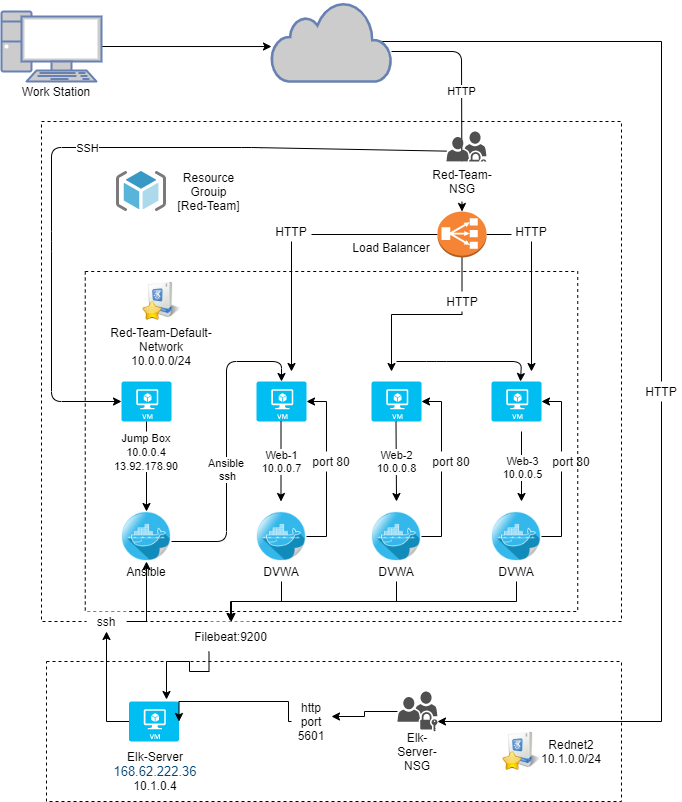

The diagram above was exported from draw.io. Its source (the exported page's mxGraphModel, read from the mxfile embedded in the PNG):
<mxGraphModel dx="2272" dy="1837" grid="1" gridSize="10" guides="1" tooltips="1" connect="1" arrows="1" fold="1" page="1" pageScale="1" pageWidth="850" pageHeight="1100" math="0" shadow="0">
  <root>
    <mxCell id="0" />
    <mxCell id="1" parent="0" />
    <mxCell id="E19JVOOELRpTCNLXbn9t-14" style="edgeStyle=orthogonalEdgeStyle;rounded=0;orthogonalLoop=1;jettySize=auto;html=1;exitX=0.91;exitY=0.5;exitDx=0;exitDy=0;exitPerimeter=0;" edge="1" parent="1" source="rbC4yp_t8uS12zCmhQ7O-2" target="E19JVOOELRpTCNLXbn9t-3">
      <mxGeometry relative="1" as="geometry">
        <mxPoint x="-120" y="760" as="targetPoint" />
        <Array as="points">
          <mxPoint x="-120" y="40" />
          <mxPoint x="-120" y="720" />
        </Array>
      </mxGeometry>
    </mxCell>
    <mxCell id="rbC4yp_t8uS12zCmhQ7O-2" value="" style="html=1;outlineConnect=0;fillColor=#CCCCCC;strokeColor=#6881B3;gradientColor=none;gradientDirection=north;strokeWidth=2;shape=mxgraph.networks.cloud;fontColor=#ffffff;" parent="1" vertex="1">
      <mxGeometry x="-510" width="120" height="80" as="geometry" />
    </mxCell>
    <mxCell id="rbC4yp_t8uS12zCmhQ7O-8" value="" style="verticalLabelPosition=bottom;html=1;verticalAlign=top;align=center;strokeColor=none;fillColor=#00BEF2;shape=mxgraph.azure.virtual_machine;" parent="1" vertex="1">
      <mxGeometry x="-525" y="380" width="50" height="40" as="geometry" />
    </mxCell>
    <mxCell id="rbC4yp_t8uS12zCmhQ7O-9" value="" style="verticalLabelPosition=bottom;html=1;verticalAlign=top;align=center;strokeColor=none;fillColor=#00BEF2;shape=mxgraph.azure.virtual_machine;" parent="1" vertex="1">
      <mxGeometry x="-660" y="380" width="50" height="40" as="geometry" />
    </mxCell>
    <mxCell id="rbC4yp_t8uS12zCmhQ7O-10" value="" style="verticalLabelPosition=bottom;html=1;verticalAlign=top;align=center;strokeColor=none;fillColor=#00BEF2;shape=mxgraph.azure.virtual_machine;" parent="1" vertex="1">
      <mxGeometry x="-410" y="380" width="50" height="40" as="geometry" />
    </mxCell>
    <mxCell id="lYbALtlQnc7VPesSpJyh-41" style="edgeStyle=orthogonalEdgeStyle;rounded=0;orthogonalLoop=1;jettySize=auto;html=1;exitX=0;exitY=0.5;exitDx=0;exitDy=0;exitPerimeter=0;" parent="1" source="rbC4yp_t8uS12zCmhQ7O-11" edge="1">
      <mxGeometry relative="1" as="geometry">
        <mxPoint x="-490" y="370" as="targetPoint" />
      </mxGeometry>
    </mxCell>
    <mxCell id="lYbALtlQnc7VPesSpJyh-43" style="edgeStyle=orthogonalEdgeStyle;rounded=0;orthogonalLoop=1;jettySize=auto;html=1;exitX=1;exitY=0.5;exitDx=0;exitDy=0;exitPerimeter=0;" parent="1" source="rbC4yp_t8uS12zCmhQ7O-11" edge="1">
      <mxGeometry relative="1" as="geometry">
        <mxPoint x="-250" y="370" as="targetPoint" />
      </mxGeometry>
    </mxCell>
    <mxCell id="lYbALtlQnc7VPesSpJyh-46" style="edgeStyle=orthogonalEdgeStyle;rounded=0;orthogonalLoop=1;jettySize=auto;html=1;exitX=0.5;exitY=1;exitDx=0;exitDy=0;exitPerimeter=0;" parent="1" source="rbC4yp_t8uS12zCmhQ7O-11" edge="1">
      <mxGeometry relative="1" as="geometry">
        <mxPoint x="-390" y="370" as="targetPoint" />
      </mxGeometry>
    </mxCell>
    <mxCell id="rbC4yp_t8uS12zCmhQ7O-11" value="" style="outlineConnect=0;dashed=0;verticalLabelPosition=bottom;verticalAlign=top;align=center;html=1;shape=mxgraph.aws3.classic_load_balancer;fillColor=#F58534;gradientColor=none;" parent="1" vertex="1">
      <mxGeometry x="-344" y="210" width="49" height="46" as="geometry" />
    </mxCell>
    <mxCell id="lYbALtlQnc7VPesSpJyh-62" style="edgeStyle=orthogonalEdgeStyle;rounded=0;orthogonalLoop=1;jettySize=auto;html=1;exitX=1;exitY=0.5;exitDx=0;exitDy=0;entryX=1;entryY=0.5;entryDx=0;entryDy=0;entryPerimeter=0;" parent="1" source="rbC4yp_t8uS12zCmhQ7O-12" target="rbC4yp_t8uS12zCmhQ7O-8" edge="1">
      <mxGeometry relative="1" as="geometry" />
    </mxCell>
    <mxCell id="rbC4yp_t8uS12zCmhQ7O-12" value="" style="shape=image;html=1;verticalAlign=top;verticalLabelPosition=bottom;labelBackgroundColor=#ffffff;imageAspect=0;aspect=fixed;image=https://cdn4.iconfinder.com/data/icons/social-network-round-gloss-shine/128/docker-icon_copy.png" parent="1" vertex="1">
      <mxGeometry x="-525" y="510" width="50" height="50" as="geometry" />
    </mxCell>
    <mxCell id="lYbALtlQnc7VPesSpJyh-59" style="edgeStyle=orthogonalEdgeStyle;rounded=0;orthogonalLoop=1;jettySize=auto;html=1;exitX=1;exitY=0.5;exitDx=0;exitDy=0;entryX=1;entryY=0.5;entryDx=0;entryDy=0;entryPerimeter=0;" parent="1" source="rbC4yp_t8uS12zCmhQ7O-13" target="lYbALtlQnc7VPesSpJyh-1" edge="1">
      <mxGeometry relative="1" as="geometry" />
    </mxCell>
    <mxCell id="rbC4yp_t8uS12zCmhQ7O-13" value="" style="shape=image;html=1;verticalAlign=top;verticalLabelPosition=bottom;labelBackgroundColor=#ffffff;imageAspect=0;aspect=fixed;image=https://cdn4.iconfinder.com/data/icons/social-network-round-gloss-shine/128/docker-icon_copy.png" parent="1" vertex="1">
      <mxGeometry x="-290" y="510" width="50" height="50" as="geometry" />
    </mxCell>
    <mxCell id="lYbALtlQnc7VPesSpJyh-58" style="edgeStyle=orthogonalEdgeStyle;rounded=0;orthogonalLoop=1;jettySize=auto;html=1;exitX=1;exitY=0.5;exitDx=0;exitDy=0;entryX=1;entryY=0.5;entryDx=0;entryDy=0;entryPerimeter=0;" parent="1" source="rbC4yp_t8uS12zCmhQ7O-14" target="rbC4yp_t8uS12zCmhQ7O-10" edge="1">
      <mxGeometry relative="1" as="geometry" />
    </mxCell>
    <mxCell id="rbC4yp_t8uS12zCmhQ7O-14" value="" style="shape=image;html=1;verticalAlign=top;verticalLabelPosition=bottom;labelBackgroundColor=#ffffff;imageAspect=0;aspect=fixed;image=https://cdn4.iconfinder.com/data/icons/social-network-round-gloss-shine/128/docker-icon_copy.png" parent="1" vertex="1">
      <mxGeometry x="-410" y="510" width="50" height="50" as="geometry" />
    </mxCell>
    <mxCell id="E19JVOOELRpTCNLXbn9t-31" style="edgeStyle=orthogonalEdgeStyle;rounded=0;orthogonalLoop=1;jettySize=auto;html=1;exitX=1;exitY=0.5;exitDx=0;exitDy=0;exitPerimeter=0;entryX=0;entryY=0.563;entryDx=0;entryDy=0;entryPerimeter=0;" edge="1" parent="1" source="rbC4yp_t8uS12zCmhQ7O-15" target="rbC4yp_t8uS12zCmhQ7O-2">
      <mxGeometry relative="1" as="geometry" />
    </mxCell>
    <mxCell id="rbC4yp_t8uS12zCmhQ7O-15" value="" style="fontColor=#0066CC;verticalAlign=top;verticalLabelPosition=bottom;labelPosition=center;align=center;html=1;outlineConnect=0;fillColor=#CCCCCC;strokeColor=#6881B3;gradientColor=none;gradientDirection=north;strokeWidth=2;shape=mxgraph.networks.pc;" parent="1" vertex="1">
      <mxGeometry x="-780" y="10" width="100" height="70" as="geometry" />
    </mxCell>
    <mxCell id="rbC4yp_t8uS12zCmhQ7O-16" value="" style="aspect=fixed;html=1;points=[];align=center;image;fontSize=12;image=img/lib/mscae/ResourceGroup.svg;" parent="1" vertex="1">
      <mxGeometry x="-665" y="170" width="50" height="40" as="geometry" />
    </mxCell>
    <mxCell id="rbC4yp_t8uS12zCmhQ7O-18" value="" style="shape=image;html=1;verticalAlign=top;verticalLabelPosition=bottom;labelBackgroundColor=#ffffff;imageAspect=0;aspect=fixed;image=https://cdn2.iconfinder.com/data/icons/oxygen/128x128/apps/preferences-desktop-default-applications.png" parent="1" vertex="1">
      <mxGeometry x="-640" y="280" width="40" height="40" as="geometry" />
    </mxCell>
    <mxCell id="lYbALtlQnc7VPesSpJyh-1" value="" style="verticalLabelPosition=bottom;html=1;verticalAlign=top;align=center;strokeColor=none;fillColor=#00BEF2;shape=mxgraph.azure.virtual_machine;" parent="1" vertex="1">
      <mxGeometry x="-290" y="380" width="50" height="40" as="geometry" />
    </mxCell>
    <mxCell id="lYbALtlQnc7VPesSpJyh-10" value="HTTP" style="endArrow=classic;html=1;entryX=0.5;entryY=0;entryDx=0;entryDy=0;entryPerimeter=0;" parent="1" edge="1" target="rbC4yp_t8uS12zCmhQ7O-11">
      <mxGeometry x="-0.0435" relative="1" as="geometry">
        <mxPoint x="-390" y="50" as="sourcePoint" />
        <mxPoint x="-320" y="110" as="targetPoint" />
        <Array as="points">
          <mxPoint x="-320" y="50" />
        </Array>
        <mxPoint as="offset" />
      </mxGeometry>
    </mxCell>
    <mxCell id="lYbALtlQnc7VPesSpJyh-12" value="" style="shape=image;html=1;verticalAlign=top;verticalLabelPosition=bottom;labelBackgroundColor=#ffffff;imageAspect=0;aspect=fixed;image=https://cdn4.iconfinder.com/data/icons/social-network-round-gloss-shine/128/docker-icon_copy.png;strokeColor=#000000;fillColor=none;" parent="1" vertex="1">
      <mxGeometry x="-660" y="510" width="50" height="50" as="geometry" />
    </mxCell>
    <mxCell id="lYbALtlQnc7VPesSpJyh-13" value="" style="endArrow=classic;html=1;entryX=0;entryY=0.5;entryDx=0;entryDy=0;entryPerimeter=0;" parent="1" source="lYbALtlQnc7VPesSpJyh-51" target="rbC4yp_t8uS12zCmhQ7O-9" edge="1">
      <mxGeometry relative="1" as="geometry">
        <mxPoint x="-770" y="160" as="sourcePoint" />
        <mxPoint x="-730" y="470" as="targetPoint" />
        <Array as="points">
          <mxPoint x="-530" y="146" />
          <mxPoint x="-730" y="146" />
          <mxPoint x="-730" y="240" />
          <mxPoint x="-730" y="400" />
        </Array>
      </mxGeometry>
    </mxCell>
    <mxCell id="lYbALtlQnc7VPesSpJyh-14" value="SSH" style="edgeLabel;resizable=0;html=1;align=center;verticalAlign=middle;" parent="lYbALtlQnc7VPesSpJyh-13" connectable="0" vertex="1">
      <mxGeometry relative="1" as="geometry" />
    </mxCell>
    <mxCell id="lYbALtlQnc7VPesSpJyh-15" value="" style="endArrow=classic;html=1;entryX=0.5;entryY=0;entryDx=0;entryDy=0;exitX=0.5;exitY=1;exitDx=0;exitDy=0;exitPerimeter=0;startArrow=none;" parent="1" source="E19JVOOELRpTCNLXbn9t-25" target="lYbALtlQnc7VPesSpJyh-12" edge="1">
      <mxGeometry x="-0.1111" relative="1" as="geometry">
        <mxPoint x="-640" y="410" as="sourcePoint" />
        <mxPoint x="-540" y="410" as="targetPoint" />
        <mxPoint as="offset" />
      </mxGeometry>
    </mxCell>
    <mxCell id="lYbALtlQnc7VPesSpJyh-17" value="Ansible" style="text;html=1;strokeColor=none;fillColor=none;align=center;verticalAlign=middle;whiteSpace=wrap;rounded=0;" parent="1" vertex="1">
      <mxGeometry x="-655" y="560" width="40" height="20" as="geometry" />
    </mxCell>
    <mxCell id="lYbALtlQnc7VPesSpJyh-18" value="Resource Grouip&lt;br&gt;[Red-Team]" style="text;html=1;strokeColor=none;fillColor=none;align=center;verticalAlign=middle;whiteSpace=wrap;rounded=0;" parent="1" vertex="1">
      <mxGeometry x="-610" y="170" width="75" height="40" as="geometry" />
    </mxCell>
    <mxCell id="lYbALtlQnc7VPesSpJyh-19" value="Work Station" style="text;html=1;strokeColor=none;fillColor=none;align=center;verticalAlign=middle;whiteSpace=wrap;rounded=0;" parent="1" vertex="1">
      <mxGeometry x="-770" y="80" width="90" height="20" as="geometry" />
    </mxCell>
    <mxCell id="lYbALtlQnc7VPesSpJyh-20" value="Load Balancer" style="text;html=1;strokeColor=none;fillColor=none;align=center;verticalAlign=middle;whiteSpace=wrap;rounded=0;" parent="1" vertex="1">
      <mxGeometry x="-445" y="236" width="110" height="20" as="geometry" />
    </mxCell>
    <mxCell id="lYbALtlQnc7VPesSpJyh-21" value="Red-Team-Default-Network&lt;br&gt;10.0.0.0/24" style="text;html=1;strokeColor=none;fillColor=none;align=center;verticalAlign=middle;whiteSpace=wrap;rounded=0;" parent="1" vertex="1">
      <mxGeometry x="-680" y="320" width="120" height="50" as="geometry" />
    </mxCell>
    <mxCell id="E19JVOOELRpTCNLXbn9t-43" style="edgeStyle=orthogonalEdgeStyle;rounded=0;orthogonalLoop=1;jettySize=auto;html=1;exitX=0.5;exitY=1;exitDx=0;exitDy=0;" edge="1" parent="1" source="lYbALtlQnc7VPesSpJyh-25">
      <mxGeometry relative="1" as="geometry">
        <mxPoint x="-550" y="620" as="targetPoint" />
      </mxGeometry>
    </mxCell>
    <mxCell id="lYbALtlQnc7VPesSpJyh-25" value="DVWA" style="text;html=1;strokeColor=none;fillColor=none;align=center;verticalAlign=middle;whiteSpace=wrap;rounded=0;" parent="1" vertex="1">
      <mxGeometry x="-520" y="560" width="40" height="20" as="geometry" />
    </mxCell>
    <mxCell id="E19JVOOELRpTCNLXbn9t-44" style="edgeStyle=orthogonalEdgeStyle;rounded=0;orthogonalLoop=1;jettySize=auto;html=1;exitX=0.5;exitY=1;exitDx=0;exitDy=0;" edge="1" parent="1" source="lYbALtlQnc7VPesSpJyh-26">
      <mxGeometry relative="1" as="geometry">
        <mxPoint x="-550" y="630" as="targetPoint" />
        <Array as="points">
          <mxPoint x="-385" y="600" />
          <mxPoint x="-550" y="600" />
        </Array>
      </mxGeometry>
    </mxCell>
    <mxCell id="lYbALtlQnc7VPesSpJyh-26" value="DVWA" style="text;html=1;strokeColor=none;fillColor=none;align=center;verticalAlign=middle;whiteSpace=wrap;rounded=0;" parent="1" vertex="1">
      <mxGeometry x="-405" y="560" width="40" height="20" as="geometry" />
    </mxCell>
    <mxCell id="E19JVOOELRpTCNLXbn9t-42" style="edgeStyle=orthogonalEdgeStyle;rounded=0;orthogonalLoop=1;jettySize=auto;html=1;exitX=0.5;exitY=1;exitDx=0;exitDy=0;" edge="1" parent="1" source="lYbALtlQnc7VPesSpJyh-27" target="E19JVOOELRpTCNLXbn9t-39">
      <mxGeometry relative="1" as="geometry">
        <Array as="points">
          <mxPoint x="-265" y="600" />
          <mxPoint x="-551" y="600" />
        </Array>
      </mxGeometry>
    </mxCell>
    <mxCell id="lYbALtlQnc7VPesSpJyh-27" value="DVWA" style="text;html=1;strokeColor=none;fillColor=none;align=center;verticalAlign=middle;whiteSpace=wrap;rounded=0;" parent="1" vertex="1">
      <mxGeometry x="-285" y="560" width="40" height="20" as="geometry" />
    </mxCell>
    <mxCell id="lYbALtlQnc7VPesSpJyh-28" value="" style="endArrow=classic;html=1;entryX=0.5;entryY=0;entryDx=0;entryDy=0;entryPerimeter=0;" parent="1" target="rbC4yp_t8uS12zCmhQ7O-8" edge="1">
      <mxGeometry relative="1" as="geometry">
        <mxPoint x="-610" y="540" as="sourcePoint" />
        <mxPoint x="-470" y="360" as="targetPoint" />
        <Array as="points">
          <mxPoint x="-555" y="540" />
          <mxPoint x="-555" y="360" />
          <mxPoint x="-500" y="360" />
        </Array>
      </mxGeometry>
    </mxCell>
    <mxCell id="lYbALtlQnc7VPesSpJyh-34" value="Ansible&amp;nbsp;&lt;br&gt;ssh" style="edgeLabel;html=1;align=center;verticalAlign=middle;resizable=0;points=[];" parent="lYbALtlQnc7VPesSpJyh-28" vertex="1" connectable="0">
      <mxGeometry x="-0.1742" relative="1" as="geometry">
        <mxPoint as="offset" />
      </mxGeometry>
    </mxCell>
    <mxCell id="lYbALtlQnc7VPesSpJyh-32" value="" style="endArrow=classic;html=1;" parent="1" edge="1">
      <mxGeometry width="50" height="50" relative="1" as="geometry">
        <mxPoint x="-385" y="360" as="sourcePoint" />
        <mxPoint x="-261" y="380" as="targetPoint" />
        <Array as="points">
          <mxPoint x="-345" y="360" />
          <mxPoint x="-260" y="360" />
        </Array>
      </mxGeometry>
    </mxCell>
    <mxCell id="lYbALtlQnc7VPesSpJyh-35" value="Web-1&lt;br&gt;10.0.0.7" style="endArrow=classic;html=1;" parent="1" edge="1">
      <mxGeometry relative="1" as="geometry">
        <mxPoint x="-500.5" y="420" as="sourcePoint" />
        <mxPoint x="-500.5" y="500" as="targetPoint" />
        <Array as="points" />
      </mxGeometry>
    </mxCell>
    <mxCell id="lYbALtlQnc7VPesSpJyh-37" value="" style="endArrow=classic;html=1;" parent="1" edge="1">
      <mxGeometry relative="1" as="geometry">
        <mxPoint x="-385.5" y="420" as="sourcePoint" />
        <mxPoint x="-385" y="500" as="targetPoint" />
      </mxGeometry>
    </mxCell>
    <mxCell id="lYbALtlQnc7VPesSpJyh-38" value="Web-2&lt;br&gt;10.0.0.8" style="edgeLabel;resizable=0;html=1;align=center;verticalAlign=middle;" parent="lYbALtlQnc7VPesSpJyh-37" connectable="0" vertex="1">
      <mxGeometry relative="1" as="geometry" />
    </mxCell>
    <mxCell id="lYbALtlQnc7VPesSpJyh-39" value="" style="endArrow=classic;html=1;" parent="1" edge="1">
      <mxGeometry relative="1" as="geometry">
        <mxPoint x="-260" y="430" as="sourcePoint" />
        <mxPoint x="-260" y="500" as="targetPoint" />
      </mxGeometry>
    </mxCell>
    <mxCell id="lYbALtlQnc7VPesSpJyh-40" value="Web-3&lt;br&gt;10.0.0.5" style="edgeLabel;resizable=0;html=1;align=center;verticalAlign=middle;" parent="lYbALtlQnc7VPesSpJyh-39" connectable="0" vertex="1">
      <mxGeometry relative="1" as="geometry" />
    </mxCell>
    <mxCell id="lYbALtlQnc7VPesSpJyh-47" value="HTTP" style="text;html=1;strokeColor=none;align=center;verticalAlign=middle;whiteSpace=wrap;rounded=0;fillColor=#ffffff;" parent="1" vertex="1">
      <mxGeometry x="-510" y="220" width="40" height="20" as="geometry" />
    </mxCell>
    <mxCell id="lYbALtlQnc7VPesSpJyh-48" value="HTTP" style="text;html=1;strokeColor=none;align=center;verticalAlign=middle;whiteSpace=wrap;rounded=0;fillColor=#ffffff;" parent="1" vertex="1">
      <mxGeometry x="-339.5" y="290" width="40" height="20" as="geometry" />
    </mxCell>
    <mxCell id="lYbALtlQnc7VPesSpJyh-49" value="HTTP" style="text;html=1;strokeColor=none;align=center;verticalAlign=middle;whiteSpace=wrap;rounded=0;fillColor=#ffffff;" parent="1" vertex="1">
      <mxGeometry x="-270" y="220" width="40" height="20" as="geometry" />
    </mxCell>
    <mxCell id="lYbALtlQnc7VPesSpJyh-51" value="" style="pointerEvents=1;shadow=0;dashed=0;html=1;strokeColor=none;fillColor=#505050;labelPosition=center;verticalLabelPosition=bottom;verticalAlign=top;outlineConnect=0;align=center;shape=mxgraph.office.security.universal_security_group;" parent="1" vertex="1">
      <mxGeometry x="-335" y="130" width="40" height="40" as="geometry" />
    </mxCell>
    <mxCell id="lYbALtlQnc7VPesSpJyh-52" value="Red-Team-NSG" style="text;html=1;strokeColor=none;align=center;verticalAlign=middle;whiteSpace=wrap;rounded=0;fillColor=#ffffff;" parent="1" vertex="1">
      <mxGeometry x="-354.5" y="160" width="70" height="40" as="geometry" />
    </mxCell>
    <mxCell id="lYbALtlQnc7VPesSpJyh-63" value="port 80" style="text;html=1;strokeColor=none;align=center;verticalAlign=middle;whiteSpace=wrap;rounded=0;fillColor=#ffffff;" parent="1" vertex="1">
      <mxGeometry x="-470" y="450" width="40" height="20" as="geometry" />
    </mxCell>
    <mxCell id="lYbALtlQnc7VPesSpJyh-65" value="port 80" style="text;html=1;strokeColor=none;align=center;verticalAlign=middle;whiteSpace=wrap;rounded=0;fillColor=#ffffff;" parent="1" vertex="1">
      <mxGeometry x="-350" y="450" width="40" height="20" as="geometry" />
    </mxCell>
    <mxCell id="lYbALtlQnc7VPesSpJyh-66" value="port 80" style="text;html=1;strokeColor=none;align=center;verticalAlign=middle;whiteSpace=wrap;rounded=0;fillColor=#ffffff;" parent="1" vertex="1">
      <mxGeometry x="-230" y="450" width="40" height="20" as="geometry" />
    </mxCell>
    <mxCell id="E19JVOOELRpTCNLXbn9t-9" style="edgeStyle=orthogonalEdgeStyle;rounded=0;orthogonalLoop=1;jettySize=auto;html=1;exitX=1;exitY=0.5;exitDx=0;exitDy=0;exitPerimeter=0;entryX=0.5;entryY=1;entryDx=0;entryDy=0;startArrow=none;" edge="1" parent="1" source="E19JVOOELRpTCNLXbn9t-8" target="lYbALtlQnc7VPesSpJyh-12">
      <mxGeometry relative="1" as="geometry">
        <mxPoint x="-602" y="540" as="targetPoint" />
        <Array as="points" />
      </mxGeometry>
    </mxCell>
    <mxCell id="E19JVOOELRpTCNLXbn9t-35" style="edgeStyle=orthogonalEdgeStyle;rounded=0;orthogonalLoop=1;jettySize=auto;html=1;exitX=0;exitY=0.5;exitDx=0;exitDy=0;exitPerimeter=0;entryX=0.5;entryY=1;entryDx=0;entryDy=0;" edge="1" parent="1" source="E19JVOOELRpTCNLXbn9t-1" target="E19JVOOELRpTCNLXbn9t-8">
      <mxGeometry relative="1" as="geometry" />
    </mxCell>
    <mxCell id="E19JVOOELRpTCNLXbn9t-1" value="" style="verticalLabelPosition=bottom;html=1;verticalAlign=top;align=center;strokeColor=none;fillColor=#00BEF2;shape=mxgraph.azure.virtual_machine;" vertex="1" parent="1">
      <mxGeometry x="-652.5" y="700" width="50" height="40" as="geometry" />
    </mxCell>
    <mxCell id="E19JVOOELRpTCNLXbn9t-16" style="edgeStyle=orthogonalEdgeStyle;rounded=0;orthogonalLoop=1;jettySize=auto;html=1;entryX=1;entryY=0.5;entryDx=0;entryDy=0;entryPerimeter=0;startArrow=none;" edge="1" parent="1" source="E19JVOOELRpTCNLXbn9t-19" target="E19JVOOELRpTCNLXbn9t-1">
      <mxGeometry relative="1" as="geometry">
        <Array as="points">
          <mxPoint x="-493" y="720" />
          <mxPoint x="-493" y="700" />
        </Array>
      </mxGeometry>
    </mxCell>
    <mxCell id="E19JVOOELRpTCNLXbn9t-47" style="edgeStyle=orthogonalEdgeStyle;rounded=0;orthogonalLoop=1;jettySize=auto;html=1;entryX=1;entryY=0.25;entryDx=0;entryDy=0;" edge="1" parent="1" source="E19JVOOELRpTCNLXbn9t-3" target="E19JVOOELRpTCNLXbn9t-19">
      <mxGeometry relative="1" as="geometry" />
    </mxCell>
    <mxCell id="E19JVOOELRpTCNLXbn9t-3" value="" style="pointerEvents=1;shadow=0;dashed=0;html=1;strokeColor=none;fillColor=#505050;labelPosition=center;verticalLabelPosition=bottom;verticalAlign=top;outlineConnect=0;align=center;shape=mxgraph.office.security.universal_security_group;" vertex="1" parent="1">
      <mxGeometry x="-384" y="690" width="40" height="40" as="geometry" />
    </mxCell>
    <mxCell id="E19JVOOELRpTCNLXbn9t-10" value="Elk-Server&lt;br&gt;&lt;a target=&quot;_blank&quot; tabindex=&quot;0&quot; href=&quot;https://portal.azure.com/&quot; class=&quot;fxs-fxclick&quot; style=&quot;font-size: 13px ; color: rgb(0 , 69 , 120) ; cursor: pointer ; outline-color: rgb(96 , 94 , 92) ; font-family: &amp;#34;az_ea_font&amp;#34; , &amp;#34;segoe ui&amp;#34; , &amp;#34;az_font&amp;#34; , , , &amp;#34;blinkmacsystemfont&amp;#34; , &amp;#34;roboto&amp;#34; , &amp;#34;oxygen&amp;#34; , &amp;#34;ubuntu&amp;#34; , &amp;#34;cantarell&amp;#34; , &amp;#34;open sans&amp;#34; , &amp;#34;helvetica neue&amp;#34; , sans-serif ; background-color: rgb(255 , 255 , 255) ; outline-style: none&quot;&gt;168.62.222.36&lt;/a&gt;&lt;br&gt;10.1.0.4" style="text;html=1;strokeColor=none;fillColor=none;align=center;verticalAlign=middle;whiteSpace=wrap;rounded=0;" vertex="1" parent="1">
      <mxGeometry x="-680" y="750" width="107.5" height="40" as="geometry" />
    </mxCell>
    <mxCell id="E19JVOOELRpTCNLXbn9t-11" value="" style="shape=image;html=1;verticalAlign=top;verticalLabelPosition=bottom;labelBackgroundColor=#ffffff;imageAspect=0;aspect=fixed;image=https://cdn2.iconfinder.com/data/icons/oxygen/128x128/apps/preferences-desktop-default-applications.png" vertex="1" parent="1">
      <mxGeometry x="-280" y="730" width="40" height="40" as="geometry" />
    </mxCell>
    <mxCell id="E19JVOOELRpTCNLXbn9t-12" value="Rednet2&lt;br&gt;10.1.0.0/24" style="text;html=1;strokeColor=none;fillColor=none;align=center;verticalAlign=middle;whiteSpace=wrap;rounded=0;" vertex="1" parent="1">
      <mxGeometry x="-242" y="735" width="64" height="30" as="geometry" />
    </mxCell>
    <mxCell id="E19JVOOELRpTCNLXbn9t-13" value="Elk-Server-NSG" style="text;html=1;strokeColor=none;fillColor=none;align=center;verticalAlign=middle;whiteSpace=wrap;rounded=0;" vertex="1" parent="1">
      <mxGeometry x="-384" y="740" width="40" height="20" as="geometry" />
    </mxCell>
    <mxCell id="E19JVOOELRpTCNLXbn9t-19" value="http port 5601" style="text;html=1;strokeColor=none;fillColor=none;align=center;verticalAlign=middle;whiteSpace=wrap;rounded=0;" vertex="1" parent="1">
      <mxGeometry x="-490" y="710" width="40" height="20" as="geometry" />
    </mxCell>
    <mxCell id="E19JVOOELRpTCNLXbn9t-25" value="&lt;span style=&quot;font-size: 11px ; background-color: rgb(255 , 255 , 255)&quot;&gt;Jump Box&lt;/span&gt;&lt;br style=&quot;font-size: 11px&quot;&gt;&lt;span style=&quot;font-size: 11px ; background-color: rgb(255 , 255 , 255)&quot;&gt;10.0.0.4&lt;/span&gt;&lt;br style=&quot;font-size: 11px&quot;&gt;&lt;span style=&quot;font-size: 11px ; background-color: rgb(255 , 255 , 255)&quot;&gt;13.92.178.&lt;/span&gt;&lt;span style=&quot;font-size: 11px ; background-color: rgb(255 , 255 , 255)&quot;&gt;90&lt;/span&gt;" style="text;html=1;strokeColor=none;fillColor=none;align=center;verticalAlign=middle;whiteSpace=wrap;rounded=0;dashed=1;" vertex="1" parent="1">
      <mxGeometry x="-695" y="430" width="120" height="40" as="geometry" />
    </mxCell>
    <mxCell id="E19JVOOELRpTCNLXbn9t-26" value="" style="endArrow=none;html=1;entryX=0.5;entryY=0;entryDx=0;entryDy=0;exitX=0.5;exitY=1;exitDx=0;exitDy=0;exitPerimeter=0;" edge="1" parent="1" source="rbC4yp_t8uS12zCmhQ7O-9" target="E19JVOOELRpTCNLXbn9t-25">
      <mxGeometry x="-0.1111" relative="1" as="geometry">
        <mxPoint x="-635" y="420" as="sourcePoint" />
        <mxPoint x="-635" y="510" as="targetPoint" />
        <mxPoint as="offset" />
      </mxGeometry>
    </mxCell>
    <mxCell id="E19JVOOELRpTCNLXbn9t-27" value="" style="rounded=0;whiteSpace=wrap;html=1;dashed=1;fillColor=none;" vertex="1" parent="1">
      <mxGeometry x="-740" y="120" width="580" height="500" as="geometry" />
    </mxCell>
    <mxCell id="E19JVOOELRpTCNLXbn9t-28" value="" style="rounded=0;whiteSpace=wrap;html=1;dashed=1;fillColor=none;" vertex="1" parent="1">
      <mxGeometry x="-696.25" y="270" width="492.5" height="340" as="geometry" />
    </mxCell>
    <mxCell id="E19JVOOELRpTCNLXbn9t-30" value="HTTP" style="text;html=1;strokeColor=none;align=center;verticalAlign=middle;whiteSpace=wrap;rounded=0;dashed=1;fillColor=#ffffff;" vertex="1" parent="1">
      <mxGeometry x="-140" y="380" width="40" height="20" as="geometry" />
    </mxCell>
    <mxCell id="E19JVOOELRpTCNLXbn9t-8" value="ssh" style="text;html=1;strokeColor=none;align=center;verticalAlign=middle;whiteSpace=wrap;rounded=0;fillColor=#ffffff;" vertex="1" parent="1">
      <mxGeometry x="-695" y="610" width="40" height="20" as="geometry" />
    </mxCell>
    <mxCell id="E19JVOOELRpTCNLXbn9t-45" style="edgeStyle=orthogonalEdgeStyle;rounded=0;orthogonalLoop=1;jettySize=auto;html=1;exitX=0;exitY=1;exitDx=0;exitDy=0;entryX=0.75;entryY=-0.05;entryDx=0;entryDy=0;entryPerimeter=0;" edge="1" parent="1" source="E19JVOOELRpTCNLXbn9t-39" target="E19JVOOELRpTCNLXbn9t-1">
      <mxGeometry relative="1" as="geometry">
        <Array as="points">
          <mxPoint x="-572" y="670" />
          <mxPoint x="-592" y="670" />
          <mxPoint x="-592" y="660" />
          <mxPoint x="-615" y="660" />
        </Array>
      </mxGeometry>
    </mxCell>
    <mxCell id="E19JVOOELRpTCNLXbn9t-39" value="Filebeat:9200" style="text;html=1;strokeColor=none;align=center;verticalAlign=middle;whiteSpace=wrap;rounded=0;dashed=1;fillColor=#ffffff;" vertex="1" parent="1">
      <mxGeometry x="-572.5" y="620" width="42.5" height="30" as="geometry" />
    </mxCell>
    <mxCell id="E19JVOOELRpTCNLXbn9t-48" value="" style="rounded=0;whiteSpace=wrap;html=1;dashed=1;fillColor=none;" vertex="1" parent="1">
      <mxGeometry x="-735" y="660" width="575" height="140" as="geometry" />
    </mxCell>
  </root>
</mxGraphModel>